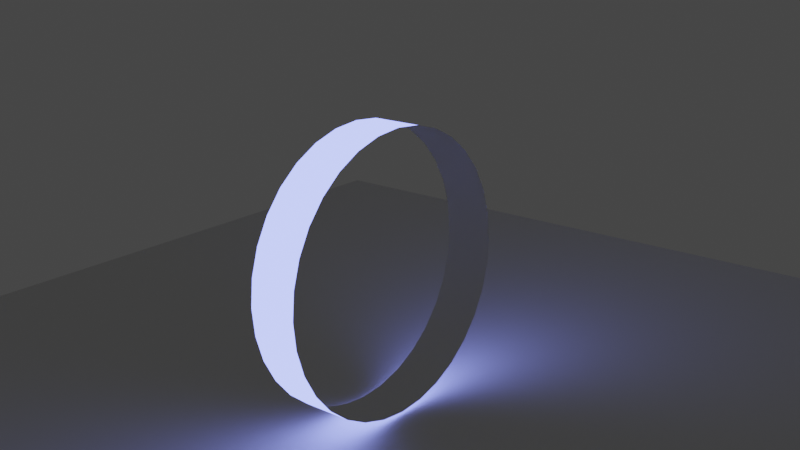 # Source: 26_.blend  (saved by Blender 3.6.11; exported with 4.5.12 LTS)
import bpy
from mathutils import Matrix  # noqa: F401  (used for matrix-valued properties, if any)

bpy.ops.wm.read_factory_settings(use_empty=True)
scene = bpy.context.scene
scene.name = 'Scene'

# ---- collections
col_collection = bpy.data.collections.new('Collection'); scene.collection.children.link(col_collection)

# ---- materials (node trees are filled in below, after node groups)
mat_x = bpy.data.materials.new('材质')
mat_001 = bpy.data.materials.new('材质.001')

# ---- material node trees
mat_x.use_nodes = True; mat_x.node_tree.nodes.clear()
_N = mat_x.node_tree.nodes; _L = mat_x.node_tree.links
n0 = _N.new('ShaderNodeOutputMaterial'); n0.name = '材质输出'; n0.location = (360, 300)
n1 = _N.new('ShaderNodeEmission'); n1.name = '自发光(发射)'; n1.location = (-80, 283)
n1.inputs[0].default_value = (0.2162, 0.2615, 1.0, 1.0)
n1.inputs[1].default_value = 4.0
n2 = _N.new('ShaderNodeMixShader'); n2.name = '混合着色器'; n2.location = (140, 275)
n3 = _N.new('ShaderNodeBsdfDiffuse'); n3.name = '漫射 BSDF'; n3.location = (-77, 153)
n4 = _N.new('ShaderNodeNewGeometry'); n4.name = '几何数据'; n4.location = (-82, 524)
_L.new(n2.outputs[0], n0.inputs[0])
_L.new(n1.outputs[0], n2.inputs[1])
_L.new(n3.outputs[0], n2.inputs[2])
_L.new(n4.outputs[6], n2.inputs[0])
n0.is_active_output = True
mat_001.use_nodes = True; mat_001.node_tree.nodes.clear()
_N = mat_001.node_tree.nodes; _L = mat_001.node_tree.links
n0 = _N.new('ShaderNodeBsdfPrincipled'); n0.name = '原理化BSDF'; n0.location = (10, 300)
n0.distribution = 'GGX'
n0.subsurface_method = 'RANDOM_WALK_SKIN'
n0.inputs[3].default_value = 1.45
n0.inputs[27].default_value = (0.0, 0.0, 0.0, 1.0)
n0.inputs[28].default_value = 1.0
n1 = _N.new('ShaderNodeOutputMaterial'); n1.name = '材质输出'; n1.location = (300, 300)
_L.new(n0.outputs[0], n1.inputs[0])
n1.is_active_output = True

# ---- world
world_world = bpy.data.worlds.new('World'); scene.world = world_world
world_world.use_nodes = True; world_world.node_tree.nodes.clear()
_N = world_world.node_tree.nodes; _L = world_world.node_tree.links
n0 = _N.new('ShaderNodeOutputWorld'); n0.name = 'World Output'; n0.location = (300, 300)
n1 = _N.new('ShaderNodeBackground'); n1.name = 'Background'; n1.location = (10, 300)
n1.inputs[0].default_value = (0.05088, 0.05088, 0.05088, 1.0)
_L.new(n1.outputs[0], n0.inputs[0])
n0.is_active_output = True
world_world.color = (0.05088, 0.05088, 0.05088)
world_world.use_sun_shadow = False
world_world.sun_shadow_jitter_overblur = 0.0

# ---- cameras
cam_camera = bpy.data.cameras.new('Camera')
cam_camera.clip_end = 100.0
cam_camera.ortho_scale = 7.314

# ---- meshes
me_x = bpy.data.meshes.new('圆环')
me_x.from_pydata([(0.0, 1.0, 0.0), (-0.1951, 0.9808, 0.0), (-0.3827, 0.9239, 0.0), (-0.5556, 0.8315, 0.0), (-0.7071, 0.7071, 0.0), (-0.8315, 0.5556, 0.0), (-0.9239, 0.3827, 0.0), (-0.9808, 0.1951, 0.0), (-1.0, 0.0, 0.0), (-0.9808, -0.1951, 0.0), (-0.9239, -0.3827, 0.0), (-0.8315, -0.5556, 0.0), (-0.7071, -0.7071, 0.0), (-0.5556, -0.8315, 0.0), (-0.3827, -0.9239, 0.0), (-0.1951, -0.9808, 0.0), (0.0, -1.0, 0.0), (0.1951, -0.9808, 0.0), (0.3827, -0.9239, 0.0), (0.5556, -0.8315, 0.0), (0.7071, -0.7071, 0.0), (0.8315, -0.5556, 0.0), (0.9239, -0.3827, 0.0), (0.9808, -0.1951, 0.0), (1.0, 0.0, 0.0), (0.9808, 0.1951, 0.0), (0.9239, 0.3827, 0.0), (0.8315, 0.5556, 0.0), (0.7071, 0.7071, 0.0), (0.5556, 0.8315, 0.0), (0.3827, 0.9239, 0.0), (0.1951, 0.9808, 0.0), (-2.725e-08, 1.0, -0.3609), (-0.1951, 0.9808, -0.3609), (-0.3827, 0.9239, -0.3609), (-0.5556, 0.8315, -0.3609), (-0.7071, 0.7071, -0.3609), (-0.8315, 0.5556, -0.3609), (-0.9239, 0.3827, -0.3609), (-0.9808, 0.1951, -0.3609), (-1.0, 0.0, -0.3609), (-0.9808, -0.1951, -0.3609), (-0.9239, -0.3827, -0.3609), (-0.8315, -0.5556, -0.3609), (-0.7071, -0.7071, -0.3609), (-0.5556, -0.8315, -0.3609), (-0.3827, -0.9239, -0.3609), (-0.1951, -0.9808, -0.3609), (-2.725e-08, -1.0, -0.3609), (0.1951, -0.9808, -0.3609), (0.3827, -0.9239, -0.3609), (0.5556, -0.8315, -0.3609), (0.7071, -0.7071, -0.3609), (0.8315, -0.5556, -0.3609), (0.9239, -0.3827, -0.3609), (0.9808, -0.1951, -0.3609), (1.0, 0.0, -0.3609), (0.9808, 0.1951, -0.3609), (0.9239, 0.3827, -0.3609), (0.8315, 0.5556, -0.3609), (0.7071, 0.7071, -0.3609), (0.5556, 0.8315, -0.3609), (0.3827, 0.9239, -0.3609), (0.1951, 0.9808, -0.3609)], [], [(14, 13, 45, 46), (1, 0, 32, 33), (28, 27, 59, 60), (15, 14, 46, 47), (2, 1, 33, 34), (29, 28, 60, 61), (16, 15, 47, 48), (3, 2, 34, 35), (30, 29, 61, 62), (17, 16, 48, 49), (4, 3, 35, 36), (31, 30, 62, 63), (18, 17, 49, 50), (5, 4, 36, 37), (0, 31, 63, 32), (19, 18, 50, 51), (6, 5, 37, 38), (20, 19, 51, 52), (7, 6, 38, 39), (21, 20, 52, 53), (8, 7, 39, 40), (22, 21, 53, 54), (9, 8, 40, 41), (23, 22, 54, 55), (10, 9, 41, 42), (24, 23, 55, 56), (11, 10, 42, 43), (25, 24, 56, 57), (12, 11, 43, 44), (26, 25, 57, 58), (13, 12, 44, 45), (27, 26, 58, 59)])
me_x.polygons.foreach_set('use_smooth', [True] * 32)
_uv = me_x.uv_layers.new(name='UV 贴图')
_uv.uv.foreach_set('vector', [0.0, 0.0, 0.0, 0.0, 0.0, 0.0, 0.0, 0.0, 0.0, 0.0, 0.0, 0.0, 0.0, 0.0, 0.0, 0.0, 0.0, 0.0, 0.0, 0.0, 0.0, 0.0, 0.0, 0.0, 0.0, 0.0, 0.0, 0.0, 0.0, 0.0, 0.0, 0.0, 0.0, 0.0, 0.0, 0.0, 0.0, 0.0, 0.0, 0.0, 0.0, 0.0, 0.0, 0.0, 0.0, 0.0, 0.0, 0.0, 0.0, 0.0, 0.0, 0.0, 0.0, 0.0, 0.0, 0.0, 0.0, 0.0, 0.0, 0.0, 0.0, 0.0, 0.0, 0.0, 0.0, 0.0, 0.0, 0.0, 0.0, 0.0, 0.0, 0.0, 0.0, 0.0, 0.0, 0.0, 0.0, 0.0, 0.0, 0.0, 0.0, 0.0, 0.0, 0.0, 0.0, 0.0, 0.0, 0.0, 0.0, 0.0, 0.0, 0.0, 0.0, 0.0, 0.0, 0.0, 0.0, 0.0, 0.0, 0.0, 0.0, 0.0, 0.0, 0.0, 0.0, 0.0, 0.0, 0.0, 0.0, 0.0, 0.0, 0.0, 0.0, 0.0, 0.0, 0.0, 0.0, 0.0, 0.0, 0.0, 0.0, 0.0, 0.0, 0.0, 0.0, 0.0, 0.0, 0.0, 0.0, 0.0, 0.0, 0.0, 0.0, 0.0, 0.0, 0.0, 0.0, 0.0, 0.0, 0.0, 0.0, 0.0, 0.0, 0.0, 0.0, 0.0, 0.0, 0.0, 0.0, 0.0, 0.0, 0.0, 0.0, 0.0, 0.0, 0.0, 0.0, 0.0, 0.0, 0.0, 0.0, 0.0, 0.0, 0.0, 0.0, 0.0, 0.0, 0.0, 0.0, 0.0, 0.0, 0.0, 0.0, 0.0, 0.0, 0.0, 0.0, 0.0, 0.0, 0.0, 0.0, 0.0, 0.0, 0.0, 0.0, 0.0, 0.0, 0.0, 0.0, 0.0, 0.0, 0.0, 0.0, 0.0, 0.0, 0.0, 0.0, 0.0, 0.0, 0.0, 0.0, 0.0, 0.0, 0.0, 0.0, 0.0, 0.0, 0.0, 0.0, 0.0, 0.0, 0.0, 0.0, 0.0, 0.0, 0.0, 0.0, 0.0, 0.0, 0.0, 0.0, 0.0, 0.0, 0.0, 0.0, 0.0, 0.0, 0.0, 0.0, 0.0, 0.0, 0.0, 0.0, 0.0, 0.0, 0.0, 0.0, 0.0, 0.0, 0.0, 0.0, 0.0, 0.0, 0.0, 0.0, 0.0, 0.0, 0.0, 0.0, 0.0, 0.0, 0.0, 0.0, 0.0, 0.0, 0.0])
me_x.materials.append(mat_x)
me_x.update()
me_x_1 = bpy.data.meshes.new('平面')
me_x_1.from_pydata([(-1.0, -1.0, 0.0), (1.0, -1.0, 0.0), (-1.0, 1.0, 0.0), (1.0, 1.0, 0.0)], [], [(0, 1, 3, 2)])
_uv = me_x_1.uv_layers.new(name='UV 贴图')
_uv.uv.foreach_set('vector', [0.0, 0.0, 1.0, 0.0, 1.0, 1.0, 0.0, 1.0])
me_x_1.materials.append(mat_001)
me_x_1.update()

# ---- objects
ob_camera = bpy.data.objects.new('Camera', cam_camera)
ob_x = bpy.data.objects.new('圆环', me_x)
ob_x_1 = bpy.data.objects.new('平面', me_x_1)

# ---- transforms, parenting, visibility, modifiers, constraints
ob_camera.location = (4.432, -5.251, 2.242)
ob_camera.rotation_euler = (1.255, 0.01369, 0.6965)
ob_camera.scale = (1.0, 1.0, 1.0)
ob_camera.lock_rotations_4d = False
ob_camera.empty_display_type = 'ARROWS'
ob_camera.color = (0.0, 0.0, 0.0, 0.0)
ob_camera.display_type = 'WIRE'
ob_camera.lineart.crease_threshold = 0.0
ob_x.location = (0.0, 0.0, -0.3551)
ob_x.rotation_euler = (-0.0, 1.571, 0.0)
ob_x_1.location = (0.0, 0.0, -1.373)
ob_x_1.scale = (4.22, 4.22, 4.22)

# ---- collection membership
col_collection.objects.link(ob_camera)
col_collection.objects.link(ob_x)
col_collection.objects.link(ob_x_1)

# ---- scene / render settings (as saved in the file)
scene.camera = ob_camera
scene.frame_start = 1; scene.frame_end = 250; scene.frame_set(1)
scene.render.engine = 'CYCLES'
scene.cycles.sampling_pattern = 'TABULATED_SOBOL'
scene.view_settings.view_transform = 'Filmic'
bpy.context.view_layer.update()
